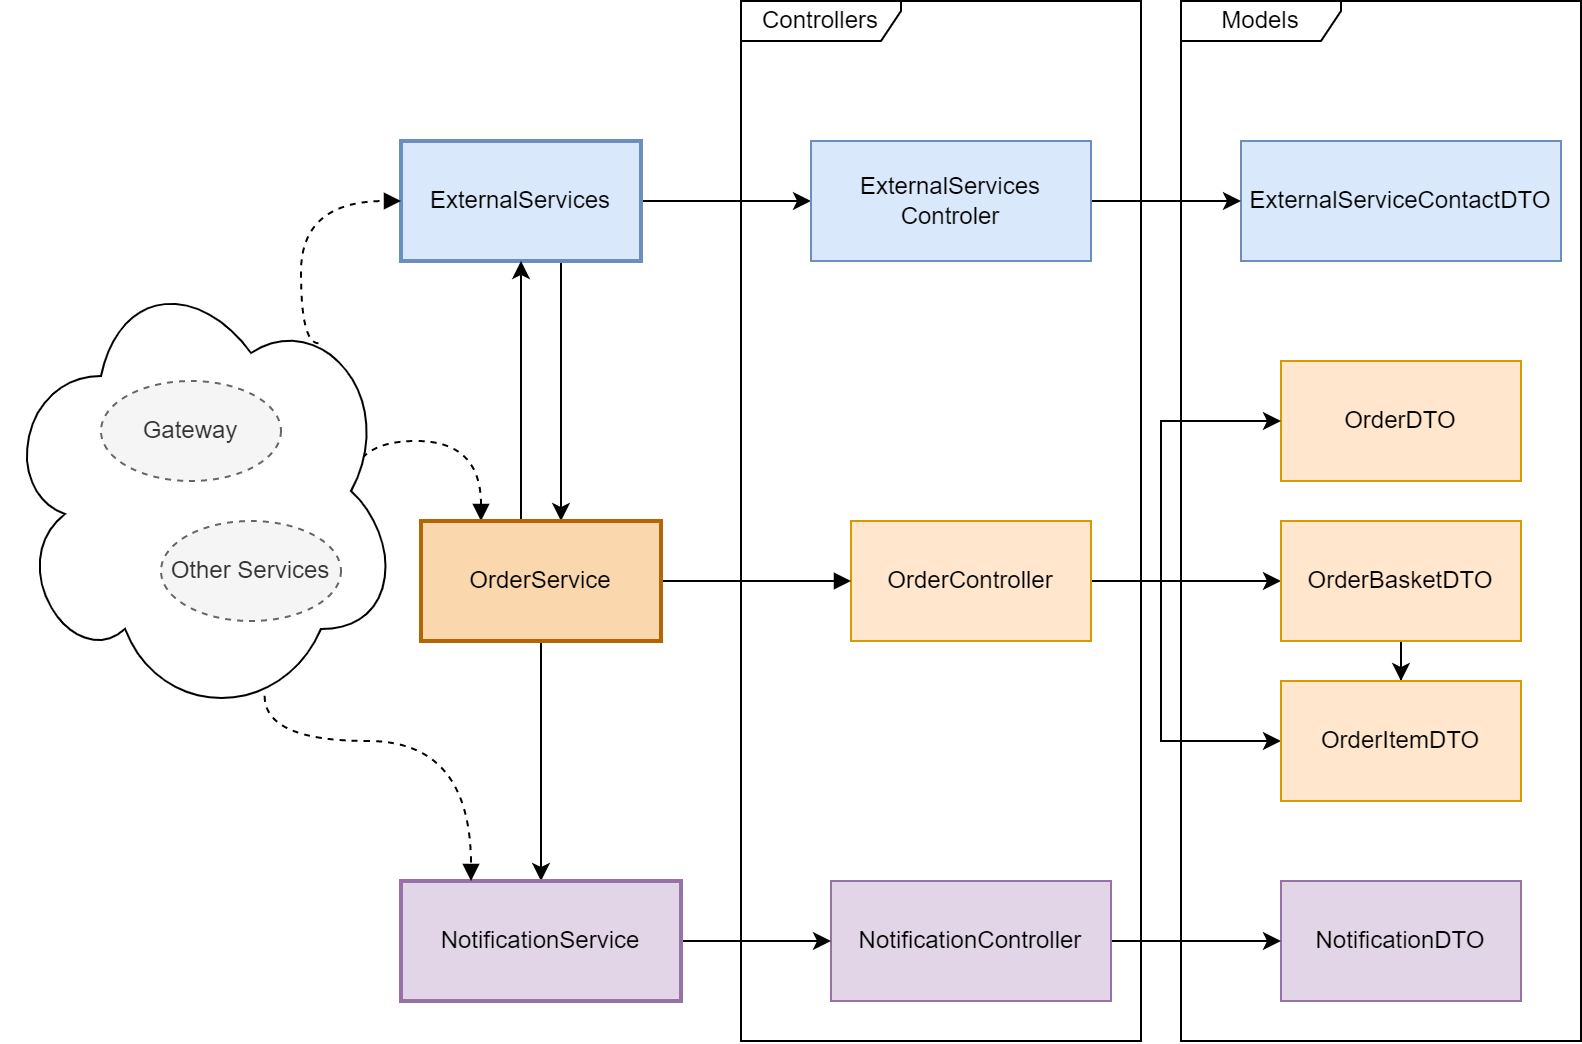

The diagram above was exported from draw.io. Its source (the exported page's mxGraphModel, read from the mxfile embedded in the PNG):
<mxGraphModel dx="1195" dy="689" grid="1" gridSize="10" guides="1" tooltips="1" connect="1" arrows="1" fold="1" page="1" pageScale="1" pageWidth="850" pageHeight="1100" math="0" shadow="0">
  <root>
    <mxCell id="0" />
    <mxCell id="1" parent="0" />
    <mxCell id="2WrMS1KXYtcvzxlIM3Ak-31" style="edgeStyle=orthogonalEdgeStyle;rounded=0;orthogonalLoop=1;jettySize=auto;html=1;dashed=1;curved=1;endArrow=block;endFill=1;exitX=0.875;exitY=0.5;exitDx=0;exitDy=0;exitPerimeter=0;" edge="1" parent="1" source="2WrMS1KXYtcvzxlIM3Ak-32" target="2WrMS1KXYtcvzxlIM3Ak-53">
      <mxGeometry relative="1" as="geometry">
        <Array as="points">
          <mxPoint x="205" y="380" />
          <mxPoint x="270" y="380" />
        </Array>
      </mxGeometry>
    </mxCell>
    <mxCell id="2WrMS1KXYtcvzxlIM3Ak-32" value="" style="ellipse;shape=cloud;whiteSpace=wrap;html=1;" vertex="1" parent="1">
      <mxGeometry x="30" y="290" width="200" height="230" as="geometry" />
    </mxCell>
    <mxCell id="2WrMS1KXYtcvzxlIM3Ak-33" style="edgeStyle=orthogonalEdgeStyle;rounded=0;orthogonalLoop=1;jettySize=auto;html=1;" edge="1" parent="1" source="2WrMS1KXYtcvzxlIM3Ak-35" target="2WrMS1KXYtcvzxlIM3Ak-47">
      <mxGeometry relative="1" as="geometry" />
    </mxCell>
    <mxCell id="2WrMS1KXYtcvzxlIM3Ak-34" style="edgeStyle=orthogonalEdgeStyle;rounded=0;orthogonalLoop=1;jettySize=auto;html=1;" edge="1" parent="1" source="2WrMS1KXYtcvzxlIM3Ak-35" target="2WrMS1KXYtcvzxlIM3Ak-53">
      <mxGeometry relative="1" as="geometry">
        <mxPoint x="319.58823529411757" y="410" as="targetPoint" />
        <Array as="points">
          <mxPoint x="310" y="350" />
          <mxPoint x="310" y="350" />
        </Array>
      </mxGeometry>
    </mxCell>
    <mxCell id="2WrMS1KXYtcvzxlIM3Ak-35" value="ExternalServices" style="html=1;whiteSpace=wrap;fillColor=#dae8fc;strokeColor=#6c8ebf;strokeWidth=2;" vertex="1" parent="1">
      <mxGeometry x="230" y="230" width="120" height="60" as="geometry" />
    </mxCell>
    <mxCell id="2WrMS1KXYtcvzxlIM3Ak-37" value="OrderDTO" style="html=1;whiteSpace=wrap;fillColor=#ffe6cc;strokeColor=#d79b00;" vertex="1" parent="1">
      <mxGeometry x="670" y="340" width="120" height="60" as="geometry" />
    </mxCell>
    <mxCell id="2WrMS1KXYtcvzxlIM3Ak-38" value="ExternalServiceContactDTO" style="html=1;whiteSpace=wrap;fillColor=#dae8fc;strokeColor=#6c8ebf;" vertex="1" parent="1">
      <mxGeometry x="650" y="230" width="160" height="60" as="geometry" />
    </mxCell>
    <mxCell id="2WrMS1KXYtcvzxlIM3Ak-39" value="NotificationDTO" style="html=1;whiteSpace=wrap;fillColor=#e1d5e7;strokeColor=#9673a6;" vertex="1" parent="1">
      <mxGeometry x="670" y="600" width="120" height="60" as="geometry" />
    </mxCell>
    <mxCell id="2WrMS1KXYtcvzxlIM3Ak-40" value="Models" style="shape=umlFrame;whiteSpace=wrap;html=1;pointerEvents=0;width=80;height=20;" vertex="1" parent="1">
      <mxGeometry x="620" y="160" width="200" height="520" as="geometry" />
    </mxCell>
    <mxCell id="2WrMS1KXYtcvzxlIM3Ak-41" value="Controllers" style="shape=umlFrame;whiteSpace=wrap;html=1;pointerEvents=0;width=80;height=20;" vertex="1" parent="1">
      <mxGeometry x="400" y="160" width="200" height="520" as="geometry" />
    </mxCell>
    <mxCell id="2WrMS1KXYtcvzxlIM3Ak-42" style="edgeStyle=orthogonalEdgeStyle;rounded=0;orthogonalLoop=1;jettySize=auto;html=1;" edge="1" parent="1" source="2WrMS1KXYtcvzxlIM3Ak-43" target="2WrMS1KXYtcvzxlIM3Ak-37">
      <mxGeometry relative="1" as="geometry">
        <Array as="points">
          <mxPoint x="610" y="450" />
          <mxPoint x="610" y="370" />
        </Array>
      </mxGeometry>
    </mxCell>
    <mxCell id="2WrMS1KXYtcvzxlIM3Ak-61" style="edgeStyle=orthogonalEdgeStyle;rounded=0;orthogonalLoop=1;jettySize=auto;html=1;" edge="1" parent="1" source="2WrMS1KXYtcvzxlIM3Ak-43" target="2WrMS1KXYtcvzxlIM3Ak-55">
      <mxGeometry relative="1" as="geometry" />
    </mxCell>
    <mxCell id="2WrMS1KXYtcvzxlIM3Ak-62" style="edgeStyle=orthogonalEdgeStyle;rounded=0;orthogonalLoop=1;jettySize=auto;html=1;" edge="1" parent="1" source="2WrMS1KXYtcvzxlIM3Ak-43" target="2WrMS1KXYtcvzxlIM3Ak-56">
      <mxGeometry relative="1" as="geometry">
        <Array as="points">
          <mxPoint x="610" y="450" />
          <mxPoint x="610" y="530" />
        </Array>
      </mxGeometry>
    </mxCell>
    <mxCell id="2WrMS1KXYtcvzxlIM3Ak-43" value="OrderController" style="html=1;whiteSpace=wrap;fillColor=#ffe6cc;strokeColor=#d79b00;" vertex="1" parent="1">
      <mxGeometry x="455" y="420" width="120" height="60" as="geometry" />
    </mxCell>
    <mxCell id="2WrMS1KXYtcvzxlIM3Ak-44" style="edgeStyle=orthogonalEdgeStyle;rounded=0;orthogonalLoop=1;jettySize=auto;html=1;" edge="1" parent="1" source="2WrMS1KXYtcvzxlIM3Ak-45" target="2WrMS1KXYtcvzxlIM3Ak-39">
      <mxGeometry relative="1" as="geometry" />
    </mxCell>
    <mxCell id="2WrMS1KXYtcvzxlIM3Ak-45" value="NotificationController" style="html=1;whiteSpace=wrap;fillColor=#e1d5e7;strokeColor=#9673a6;" vertex="1" parent="1">
      <mxGeometry x="445" y="600" width="140" height="60" as="geometry" />
    </mxCell>
    <mxCell id="2WrMS1KXYtcvzxlIM3Ak-46" style="edgeStyle=orthogonalEdgeStyle;rounded=0;orthogonalLoop=1;jettySize=auto;html=1;" edge="1" parent="1" source="2WrMS1KXYtcvzxlIM3Ak-47" target="2WrMS1KXYtcvzxlIM3Ak-38">
      <mxGeometry relative="1" as="geometry" />
    </mxCell>
    <mxCell id="2WrMS1KXYtcvzxlIM3Ak-47" value="ExternalServices&lt;br&gt;Controler" style="html=1;whiteSpace=wrap;fillColor=#dae8fc;strokeColor=#6c8ebf;" vertex="1" parent="1">
      <mxGeometry x="435" y="230" width="140" height="60" as="geometry" />
    </mxCell>
    <mxCell id="2WrMS1KXYtcvzxlIM3Ak-48" value="Gateway" style="ellipse;whiteSpace=wrap;html=1;dashed=1;fillColor=#f5f5f5;fontColor=#333333;strokeColor=#666666;" vertex="1" parent="1">
      <mxGeometry x="80" y="350" width="90" height="50" as="geometry" />
    </mxCell>
    <mxCell id="2WrMS1KXYtcvzxlIM3Ak-49" value="Other Services" style="ellipse;whiteSpace=wrap;html=1;dashed=1;fillColor=#f5f5f5;fontColor=#333333;strokeColor=#666666;" vertex="1" parent="1">
      <mxGeometry x="110" y="420" width="90" height="50" as="geometry" />
    </mxCell>
    <mxCell id="2WrMS1KXYtcvzxlIM3Ak-50" style="edgeStyle=orthogonalEdgeStyle;rounded=0;orthogonalLoop=1;jettySize=auto;html=1;endArrow=block;endFill=1;" edge="1" parent="1" source="2WrMS1KXYtcvzxlIM3Ak-53" target="2WrMS1KXYtcvzxlIM3Ak-43">
      <mxGeometry relative="1" as="geometry" />
    </mxCell>
    <mxCell id="2WrMS1KXYtcvzxlIM3Ak-51" style="edgeStyle=orthogonalEdgeStyle;rounded=0;orthogonalLoop=1;jettySize=auto;html=1;" edge="1" parent="1" source="2WrMS1KXYtcvzxlIM3Ak-53" target="2WrMS1KXYtcvzxlIM3Ak-35">
      <mxGeometry relative="1" as="geometry">
        <mxPoint x="302" y="280" as="targetPoint" />
        <Array as="points">
          <mxPoint x="290" y="390" />
          <mxPoint x="290" y="390" />
        </Array>
      </mxGeometry>
    </mxCell>
    <mxCell id="2WrMS1KXYtcvzxlIM3Ak-52" style="edgeStyle=orthogonalEdgeStyle;rounded=0;orthogonalLoop=1;jettySize=auto;html=1;" edge="1" parent="1" source="2WrMS1KXYtcvzxlIM3Ak-53" target="2WrMS1KXYtcvzxlIM3Ak-58">
      <mxGeometry relative="1" as="geometry">
        <Array as="points">
          <mxPoint x="300" y="530" />
          <mxPoint x="300" y="530" />
        </Array>
      </mxGeometry>
    </mxCell>
    <mxCell id="2WrMS1KXYtcvzxlIM3Ak-53" value="OrderService" style="html=1;whiteSpace=wrap;fillColor=#fad7ac;strokeColor=#b46504;strokeWidth=2;" vertex="1" parent="1">
      <mxGeometry x="240" y="420" width="120" height="60" as="geometry" />
    </mxCell>
    <mxCell id="2WrMS1KXYtcvzxlIM3Ak-54" style="edgeStyle=orthogonalEdgeStyle;rounded=0;orthogonalLoop=1;jettySize=auto;html=1;exitX=0.5;exitY=1;exitDx=0;exitDy=0;" edge="1" parent="1" source="2WrMS1KXYtcvzxlIM3Ak-55" target="2WrMS1KXYtcvzxlIM3Ak-56">
      <mxGeometry relative="1" as="geometry" />
    </mxCell>
    <mxCell id="2WrMS1KXYtcvzxlIM3Ak-55" value="OrderBasketDTO" style="html=1;whiteSpace=wrap;fillColor=#ffe6cc;strokeColor=#d79b00;" vertex="1" parent="1">
      <mxGeometry x="670" y="420" width="120" height="60" as="geometry" />
    </mxCell>
    <mxCell id="2WrMS1KXYtcvzxlIM3Ak-56" value="OrderItemDTO" style="html=1;whiteSpace=wrap;fillColor=#ffe6cc;strokeColor=#d79b00;" vertex="1" parent="1">
      <mxGeometry x="670" y="500" width="120" height="60" as="geometry" />
    </mxCell>
    <mxCell id="2WrMS1KXYtcvzxlIM3Ak-57" style="edgeStyle=orthogonalEdgeStyle;rounded=0;orthogonalLoop=1;jettySize=auto;html=1;" edge="1" parent="1" source="2WrMS1KXYtcvzxlIM3Ak-58" target="2WrMS1KXYtcvzxlIM3Ak-45">
      <mxGeometry relative="1" as="geometry" />
    </mxCell>
    <mxCell id="2WrMS1KXYtcvzxlIM3Ak-58" value="NotificationService" style="html=1;whiteSpace=wrap;fillColor=#e1d5e7;strokeColor=#9673a6;strokeWidth=2;" vertex="1" parent="1">
      <mxGeometry x="230" y="600" width="140" height="60" as="geometry" />
    </mxCell>
    <mxCell id="2WrMS1KXYtcvzxlIM3Ak-59" style="edgeStyle=orthogonalEdgeStyle;rounded=0;orthogonalLoop=1;jettySize=auto;html=1;dashed=1;curved=1;endArrow=block;endFill=1;exitX=0.794;exitY=0.179;exitDx=0;exitDy=0;exitPerimeter=0;entryX=0;entryY=0.5;entryDx=0;entryDy=0;" edge="1" parent="1" source="2WrMS1KXYtcvzxlIM3Ak-32" target="2WrMS1KXYtcvzxlIM3Ak-35">
      <mxGeometry relative="1" as="geometry">
        <Array as="points">
          <mxPoint x="180" y="331" />
          <mxPoint x="180" y="260" />
        </Array>
        <mxPoint x="215" y="484" as="sourcePoint" />
        <mxPoint x="280" y="490" as="targetPoint" />
      </mxGeometry>
    </mxCell>
    <mxCell id="2WrMS1KXYtcvzxlIM3Ak-60" style="edgeStyle=orthogonalEdgeStyle;rounded=0;orthogonalLoop=1;jettySize=auto;html=1;dashed=1;curved=1;endArrow=block;endFill=1;exitX=0.659;exitY=0.945;exitDx=0;exitDy=0;exitPerimeter=0;entryX=0.25;entryY=0;entryDx=0;entryDy=0;" edge="1" parent="1" source="2WrMS1KXYtcvzxlIM3Ak-32" target="2WrMS1KXYtcvzxlIM3Ak-58">
      <mxGeometry relative="1" as="geometry">
        <Array as="points">
          <mxPoint x="162" y="530" />
          <mxPoint x="265" y="530" />
        </Array>
        <mxPoint x="200" y="555" as="sourcePoint" />
        <mxPoint x="265" y="570" as="targetPoint" />
      </mxGeometry>
    </mxCell>
  </root>
</mxGraphModel>